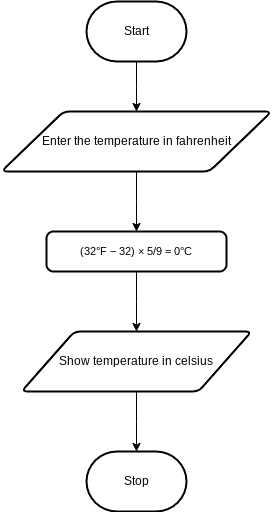

The diagram above was exported from draw.io. Its source (the exported page's mxGraphModel, read from the mxfile embedded in the PNG):
<mxGraphModel dx="1086" dy="658" grid="1" gridSize="10" guides="1" tooltips="1" connect="1" arrows="1" fold="1" page="1" pageScale="1" pageWidth="850" pageHeight="1100" math="0" shadow="0">
  <root>
    <mxCell id="0" />
    <mxCell id="1" parent="0" />
    <mxCell id="5" value="Start" style="strokeWidth=2;html=1;shape=mxgraph.flowchart.terminator;whiteSpace=wrap;" vertex="1" parent="1">
      <mxGeometry x="110" y="30" width="100" height="60" as="geometry" />
    </mxCell>
    <mxCell id="6" value="Stop" style="strokeWidth=2;html=1;shape=mxgraph.flowchart.terminator;whiteSpace=wrap;" vertex="1" parent="1">
      <mxGeometry x="110" y="480" width="100" height="60" as="geometry" />
    </mxCell>
    <mxCell id="7" style="edgeStyle=elbowEdgeStyle;shape=connector;rounded=0;elbow=vertical;html=1;exitX=0.5;exitY=1;exitDx=0;exitDy=0;entryX=0.5;entryY=0;entryDx=0;entryDy=0;strokeColor=default;align=center;verticalAlign=middle;fontFamily=Helvetica;fontSize=11;fontColor=default;labelBackgroundColor=default;endArrow=classic;" edge="1" parent="1" source="8" target="11">
      <mxGeometry relative="1" as="geometry">
        <mxPoint x="160.44000000000005" y="232.10000000000002" as="targetPoint" />
      </mxGeometry>
    </mxCell>
    <mxCell id="8" value="&lt;div&gt;&lt;span style=&quot;background-color: transparent;&quot;&gt;Enter the temperature in fahrenheit&lt;/span&gt;&lt;/div&gt;" style="shape=parallelogram;html=1;strokeWidth=2;perimeter=parallelogramPerimeter;whiteSpace=wrap;rounded=1;arcSize=12;size=0.23;" vertex="1" parent="1">
      <mxGeometry x="25" y="140" width="270" height="60" as="geometry" />
    </mxCell>
    <mxCell id="9" style="edgeStyle=elbowEdgeStyle;html=1;exitX=0.5;exitY=1;exitDx=0;exitDy=0;exitPerimeter=0;entryX=0.5;entryY=0;entryDx=0;entryDy=0;rounded=0;elbow=vertical;" edge="1" parent="1" source="5" target="8">
      <mxGeometry relative="1" as="geometry" />
    </mxCell>
    <mxCell id="10" style="edgeStyle=elbowEdgeStyle;shape=connector;rounded=0;elbow=vertical;html=1;exitX=0.5;exitY=1;exitDx=0;exitDy=0;strokeColor=default;align=center;verticalAlign=middle;fontFamily=Helvetica;fontSize=11;fontColor=default;labelBackgroundColor=default;endArrow=classic;" edge="1" parent="1" source="11" target="12">
      <mxGeometry relative="1" as="geometry">
        <mxPoint x="160" y="340" as="targetPoint" />
        <Array as="points">
          <mxPoint x="160" y="330" />
        </Array>
      </mxGeometry>
    </mxCell>
    <mxCell id="11" value="&lt;div&gt;&lt;font color=&quot;#000000&quot;&gt;(32°F − 32) × 5/9 = 0°C&lt;/font&gt;&lt;/div&gt;" style="rounded=1;whiteSpace=wrap;html=1;absoluteArcSize=1;arcSize=14;strokeWidth=2;fontFamily=Helvetica;fontSize=11;fontColor=default;labelBackgroundColor=default;" vertex="1" parent="1">
      <mxGeometry x="70" y="260" width="180" height="40" as="geometry" />
    </mxCell>
    <mxCell id="12" value="Show temperature in celsius" style="shape=parallelogram;html=1;strokeWidth=2;perimeter=parallelogramPerimeter;whiteSpace=wrap;rounded=1;arcSize=12;size=0.23;" vertex="1" parent="1">
      <mxGeometry x="45" y="360" width="230" height="60" as="geometry" />
    </mxCell>
    <mxCell id="18" style="edgeStyle=elbowEdgeStyle;shape=connector;rounded=0;elbow=vertical;html=1;strokeColor=default;align=center;verticalAlign=middle;fontFamily=Helvetica;fontSize=11;fontColor=default;labelBackgroundColor=default;endArrow=classic;entryX=0.5;entryY=0;entryDx=0;entryDy=0;entryPerimeter=0;" edge="1" parent="1" target="6">
      <mxGeometry relative="1" as="geometry">
        <mxPoint x="160" y="420" as="sourcePoint" />
        <mxPoint x="159.5" y="480" as="targetPoint" />
        <Array as="points">
          <mxPoint x="159.5" y="450" />
        </Array>
      </mxGeometry>
    </mxCell>
  </root>
</mxGraphModel>